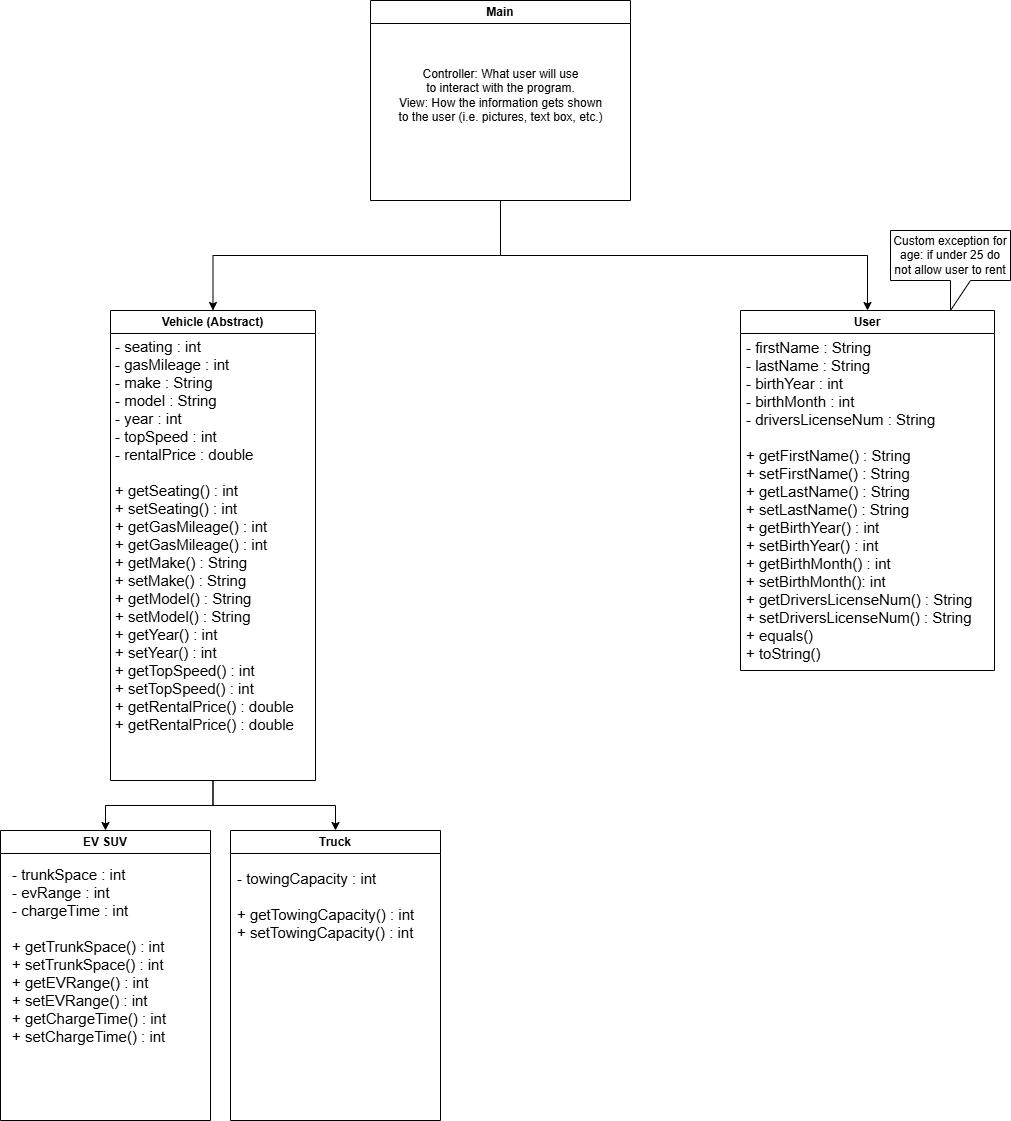

The diagram above was exported from draw.io. Its source (the exported page's mxGraphModel, read from the mxfile embedded in the PNG):
<mxGraphModel dx="1434" dy="1907" grid="1" gridSize="10" guides="1" tooltips="1" connect="1" arrows="1" fold="1" page="1" pageScale="1" pageWidth="827" pageHeight="1169" math="0" shadow="0">
  <root>
    <mxCell id="WIyWlLk6GJQsqaUBKTNV-0" />
    <mxCell id="WIyWlLk6GJQsqaUBKTNV-1" parent="WIyWlLk6GJQsqaUBKTNV-0" />
    <mxCell id="s4gW2ee3z8RKwVpYuk9V-25" style="edgeStyle=orthogonalEdgeStyle;rounded=0;orthogonalLoop=1;jettySize=auto;html=1;entryX=0.5;entryY=0;entryDx=0;entryDy=0;" parent="WIyWlLk6GJQsqaUBKTNV-1" source="s4gW2ee3z8RKwVpYuk9V-3" target="s4gW2ee3z8RKwVpYuk9V-13" edge="1">
      <mxGeometry relative="1" as="geometry" />
    </mxCell>
    <mxCell id="s4gW2ee3z8RKwVpYuk9V-27" style="edgeStyle=orthogonalEdgeStyle;rounded=0;orthogonalLoop=1;jettySize=auto;html=1;entryX=0.5;entryY=0;entryDx=0;entryDy=0;exitX=0.5;exitY=1;exitDx=0;exitDy=0;" parent="WIyWlLk6GJQsqaUBKTNV-1" source="s4gW2ee3z8RKwVpYuk9V-3" target="s4gW2ee3z8RKwVpYuk9V-12" edge="1">
      <mxGeometry relative="1" as="geometry" />
    </mxCell>
    <mxCell id="s4gW2ee3z8RKwVpYuk9V-3" value="Vehicle (Abstract)" style="swimlane;whiteSpace=wrap;html=1;" parent="WIyWlLk6GJQsqaUBKTNV-1" vertex="1">
      <mxGeometry x="120" y="240" width="205" height="470" as="geometry" />
    </mxCell>
    <mxCell id="s4gW2ee3z8RKwVpYuk9V-18" value="&lt;font style=&quot;font-size: 15px;&quot;&gt;- seating : int&lt;/font&gt;&lt;div style=&quot;font-size: 15px;&quot;&gt;&lt;font style=&quot;font-size: 15px;&quot;&gt;- gasMileage : int&lt;/font&gt;&lt;/div&gt;&lt;div style=&quot;font-size: 15px;&quot;&gt;&lt;font style=&quot;font-size: 15px;&quot;&gt;- make : String&lt;/font&gt;&lt;/div&gt;&lt;div style=&quot;font-size: 15px;&quot;&gt;&lt;font style=&quot;font-size: 15px;&quot;&gt;- model : String&lt;/font&gt;&lt;/div&gt;&lt;div style=&quot;font-size: 15px;&quot;&gt;&lt;font style=&quot;font-size: 15px;&quot;&gt;- year : int&lt;/font&gt;&lt;/div&gt;&lt;div style=&quot;font-size: 15px;&quot;&gt;&lt;font style=&quot;font-size: 15px;&quot;&gt;- topSpeed : int&lt;/font&gt;&lt;/div&gt;&lt;div style=&quot;font-size: 15px;&quot;&gt;&lt;font style=&quot;font-size: 15px;&quot;&gt;- rentalPrice : double&lt;/font&gt;&lt;/div&gt;&lt;div style=&quot;font-size: 15px;&quot;&gt;&lt;font style=&quot;font-size: 15px;&quot;&gt;&lt;br&gt;&lt;/font&gt;&lt;/div&gt;&lt;div style=&quot;font-size: 15px;&quot;&gt;&lt;font style=&quot;font-size: 15px;&quot;&gt;&lt;div&gt;+ getSeating() : int&lt;/div&gt;&lt;div&gt;+ setSeating() : int&lt;/div&gt;&lt;div&gt;+ getGasMileage() : int&lt;/div&gt;&lt;div&gt;+ getGasMileage() : int&lt;/div&gt;&lt;div&gt;+ getMake() : String&lt;/div&gt;&lt;div&gt;+ setMake() : String&lt;/div&gt;&lt;div&gt;+ getModel() : String&lt;/div&gt;&lt;div&gt;+ setModel() : String&lt;/div&gt;&lt;div&gt;+ getYear() :&amp;nbsp;int&lt;/div&gt;&lt;div&gt;+ setYear() : int&lt;/div&gt;&lt;div&gt;+ getTopSpeed() : int&lt;/div&gt;&lt;div&gt;+ setTopSpeed() : int&lt;/div&gt;&lt;div&gt;+ getRentalPrice() : double&lt;/div&gt;&lt;div&gt;+ getRentalPrice() : double&lt;/div&gt;&lt;/font&gt;&lt;/div&gt;" style="text;html=1;align=left;verticalAlign=middle;resizable=0;points=[];autosize=1;strokeColor=none;fillColor=none;" parent="s4gW2ee3z8RKwVpYuk9V-3" vertex="1">
      <mxGeometry x="2.5" y="20" width="200" height="410" as="geometry" />
    </mxCell>
    <mxCell id="s4gW2ee3z8RKwVpYuk9V-8" value="User" style="swimlane;whiteSpace=wrap;html=1;" parent="WIyWlLk6GJQsqaUBKTNV-1" vertex="1">
      <mxGeometry x="750" y="240" width="254" height="360" as="geometry" />
    </mxCell>
    <mxCell id="s4gW2ee3z8RKwVpYuk9V-20" value="&lt;span style=&quot;font-size: 15px;&quot;&gt;- firstName : String&lt;/span&gt;&lt;div&gt;&lt;span style=&quot;font-size: 15px;&quot;&gt;- lastName : String&lt;/span&gt;&lt;/div&gt;&lt;div&gt;&lt;span style=&quot;font-size: 15px;&quot;&gt;- birthYear : int&lt;/span&gt;&lt;/div&gt;&lt;div&gt;&lt;span style=&quot;font-size: 15px;&quot;&gt;- birthMonth : int&lt;/span&gt;&lt;/div&gt;&lt;div&gt;&lt;span style=&quot;font-size: 15px; background-color: initial;&quot;&gt;- driversLicenseNum : String&lt;/span&gt;&lt;/div&gt;&lt;div&gt;&lt;span style=&quot;font-size: 15px;&quot;&gt;&lt;br&gt;&lt;/span&gt;&lt;/div&gt;&lt;div&gt;&lt;span style=&quot;font-size: 15px;&quot;&gt;+ getFirstName() : String&lt;/span&gt;&lt;/div&gt;&lt;div&gt;&lt;span style=&quot;font-size: 15px;&quot;&gt;+ setFirstName() : String&lt;/span&gt;&lt;/div&gt;&lt;div&gt;&lt;span style=&quot;font-size: 15px;&quot;&gt;+ getLastName() : String&lt;/span&gt;&lt;/div&gt;&lt;div&gt;&lt;span style=&quot;font-size: 15px;&quot;&gt;+ setLastName() : String&lt;/span&gt;&lt;/div&gt;&lt;div&gt;&lt;span style=&quot;font-size: 15px;&quot;&gt;+ getBirthYear() : int&lt;/span&gt;&lt;/div&gt;&lt;div&gt;&lt;span style=&quot;font-size: 15px;&quot;&gt;+ setBirthYear() : int&lt;/span&gt;&lt;/div&gt;&lt;div&gt;&lt;span style=&quot;font-size: 15px;&quot;&gt;+ getBirthMonth() : int&lt;/span&gt;&lt;/div&gt;&lt;div&gt;&lt;span style=&quot;font-size: 15px;&quot;&gt;+ setBirthMonth(): int&lt;/span&gt;&lt;/div&gt;&lt;div&gt;&lt;span style=&quot;font-size: 15px;&quot;&gt;+ getDriversLicenseNum() : String&lt;/span&gt;&lt;/div&gt;&lt;div&gt;&lt;span style=&quot;font-size: 15px;&quot;&gt;+ setDriversLicenseNum() : String&lt;/span&gt;&lt;/div&gt;&lt;div&gt;&lt;span style=&quot;font-size: 15px;&quot;&gt;+ equals()&lt;/span&gt;&lt;/div&gt;&lt;div&gt;&lt;span style=&quot;font-size: 15px;&quot;&gt;+ toString()&lt;/span&gt;&lt;/div&gt;" style="text;html=1;align=left;verticalAlign=middle;resizable=0;points=[];autosize=1;strokeColor=none;fillColor=none;" parent="s4gW2ee3z8RKwVpYuk9V-8" vertex="1">
      <mxGeometry x="4" y="20" width="250" height="340" as="geometry" />
    </mxCell>
    <mxCell id="s4gW2ee3z8RKwVpYuk9V-12" value="Truck" style="swimlane;whiteSpace=wrap;html=1;" parent="WIyWlLk6GJQsqaUBKTNV-1" vertex="1">
      <mxGeometry x="240" y="760" width="210" height="290" as="geometry" />
    </mxCell>
    <mxCell id="s4gW2ee3z8RKwVpYuk9V-29" value="&lt;div style=&quot;font-size: 15px;&quot;&gt;- towingCapacity : int&lt;/div&gt;&lt;div style=&quot;font-size: 15px;&quot;&gt;&lt;br&gt;&lt;/div&gt;&lt;div style=&quot;font-size: 15px;&quot;&gt;+ getTowingCapacity() : int&lt;/div&gt;&lt;div style=&quot;font-size: 15px;&quot;&gt;+ setTowingCapacity() : int&lt;/div&gt;" style="text;html=1;align=left;verticalAlign=middle;resizable=0;points=[];autosize=1;strokeColor=none;fillColor=none;" parent="s4gW2ee3z8RKwVpYuk9V-12" vertex="1">
      <mxGeometry x="4.5" y="30" width="200" height="90" as="geometry" />
    </mxCell>
    <mxCell id="s4gW2ee3z8RKwVpYuk9V-13" value="EV SUV" style="swimlane;whiteSpace=wrap;html=1;" parent="WIyWlLk6GJQsqaUBKTNV-1" vertex="1">
      <mxGeometry x="10" y="760" width="210" height="290" as="geometry" />
    </mxCell>
    <mxCell id="s4gW2ee3z8RKwVpYuk9V-30" value="&lt;div style=&quot;font-size: 15px;&quot;&gt;- trunkSpace : int&lt;/div&gt;&lt;div style=&quot;font-size: 15px;&quot;&gt;&lt;div&gt;- evRange : int&lt;/div&gt;&lt;div&gt;- chargeTime : int&lt;/div&gt;&lt;div&gt;&lt;br&gt;&lt;/div&gt;&lt;div&gt;+ getTrunkSpace() : int&lt;/div&gt;&lt;div&gt;+ setTrunkSpace() : int&lt;/div&gt;&lt;div&gt;+ getEVRange() : int&lt;/div&gt;&lt;div&gt;+ setEVRange() : int&lt;/div&gt;&lt;div&gt;+ getChargeTime() : int&lt;/div&gt;&lt;div&gt;+ setChargeTime() : int&lt;/div&gt;&lt;/div&gt;" style="text;html=1;align=left;verticalAlign=middle;resizable=0;points=[];autosize=1;strokeColor=none;fillColor=none;" parent="s4gW2ee3z8RKwVpYuk9V-13" vertex="1">
      <mxGeometry x="10" y="30" width="180" height="190" as="geometry" />
    </mxCell>
    <mxCell id="s4gW2ee3z8RKwVpYuk9V-33" style="edgeStyle=orthogonalEdgeStyle;rounded=0;orthogonalLoop=1;jettySize=auto;html=1;entryX=0.5;entryY=0;entryDx=0;entryDy=0;exitX=0.5;exitY=1;exitDx=0;exitDy=0;" parent="WIyWlLk6GJQsqaUBKTNV-1" source="s4gW2ee3z8RKwVpYuk9V-31" target="s4gW2ee3z8RKwVpYuk9V-3" edge="1">
      <mxGeometry relative="1" as="geometry" />
    </mxCell>
    <mxCell id="s4gW2ee3z8RKwVpYuk9V-34" style="edgeStyle=orthogonalEdgeStyle;rounded=0;orthogonalLoop=1;jettySize=auto;html=1;entryX=0.5;entryY=0;entryDx=0;entryDy=0;exitX=0.5;exitY=1;exitDx=0;exitDy=0;" parent="WIyWlLk6GJQsqaUBKTNV-1" source="s4gW2ee3z8RKwVpYuk9V-31" target="s4gW2ee3z8RKwVpYuk9V-8" edge="1">
      <mxGeometry relative="1" as="geometry" />
    </mxCell>
    <mxCell id="s4gW2ee3z8RKwVpYuk9V-31" value="Main" style="swimlane;whiteSpace=wrap;html=1;" parent="WIyWlLk6GJQsqaUBKTNV-1" vertex="1">
      <mxGeometry x="380" y="-70" width="260" height="200" as="geometry" />
    </mxCell>
    <mxCell id="kk9RbeRqsmJiHXVuSWM5-0" value="Controller: What user will use&lt;div&gt;to&amp;nbsp;&lt;span style=&quot;background-color: initial;&quot;&gt;interact with the program.&lt;/span&gt;&lt;div&gt;&lt;div&gt;&lt;div&gt;&lt;div&gt;&lt;div&gt;View: How the information gets shown&lt;/div&gt;&lt;div&gt;to the user (i.e. pictures, text box, etc.)&lt;/div&gt;&lt;/div&gt;&lt;/div&gt;&lt;/div&gt;&lt;/div&gt;&lt;/div&gt;" style="text;html=1;align=center;verticalAlign=middle;resizable=0;points=[];autosize=1;strokeColor=none;fillColor=none;" parent="s4gW2ee3z8RKwVpYuk9V-31" vertex="1">
      <mxGeometry x="15" y="60" width="230" height="70" as="geometry" />
    </mxCell>
    <mxCell id="s4gW2ee3z8RKwVpYuk9V-35" value="Custom exception for age: if under 25 do not allow user to rent" style="shape=callout;whiteSpace=wrap;html=1;perimeter=calloutPerimeter;" parent="WIyWlLk6GJQsqaUBKTNV-1" vertex="1">
      <mxGeometry x="900" y="160" width="120" height="80" as="geometry" />
    </mxCell>
  </root>
</mxGraphModel>